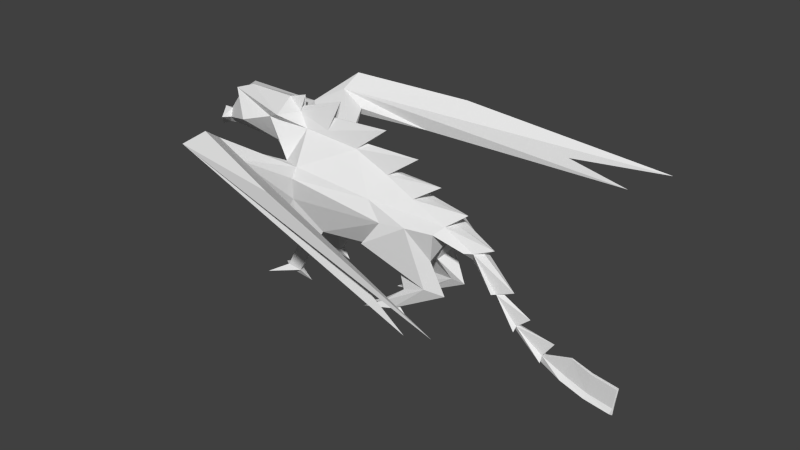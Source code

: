 # Source: dragon.blend  (saved by Blender 2.72.0; exported with 4.5.12 LTS)
import bpy
from mathutils import Matrix  # noqa: F401  (used for matrix-valued properties, if any)

bpy.ops.wm.read_factory_settings(use_empty=True)
scene = bpy.context.scene
scene.name = 'Scene'

# ---- collections
col_collection_1 = bpy.data.collections.new('Collection 1'); scene.collection.children.link(col_collection_1)

# ---- world
world_world = bpy.data.worlds.new('World'); scene.world = world_world
world_world.color = (0.05088, 0.05088, 0.05088)
world_world.use_sun_shadow = False
world_world.sun_shadow_jitter_overblur = 0.0
world_world.cycles.sampling_method = 'MANUAL'
world_world.cycles.sample_map_resolution = 256

# ---- meshes
me_plane = bpy.data.meshes.new('Plane')
me_plane.from_pydata([(2.14, -24.87, -0.9787), (2.876, 7.147, -1.901), (3.109, 15.45, -1.62), (0.9183, -9.856, -3.272), (2.776, 19.4, -1.506), (0.01104, 20.27, -12.0), (5.3, 24.93, -7.982), (0.5801, 29.08, -2.458), (2.818, -2.835, -3.245), (0.003565, 6.044, 11.11), (0.6702, 5.458, 13.8), (0.003565, 22.69, 10.29), (0.01326, 36.26, 5.101), (1.627, -20.83, -3.052), (0.2961, 33.94, -3.403), (1.78, 17.7, -3.586), (6.533, 31.07, -5.493), (8.917, 30.87, -6.756), (1.472, 31.43, -5.561), (0.003565, -9.172, -3.616), (0.003565, 6.525, -4.284), (-0.005695, 19.48, -6.435), (2.577, -20.63, -3.053), (1.964, 33.99, -4.228), (0.9383, 36.92, -9.808), (0.4404, 30.46, -0.3997), (0.003565, 34.76, -0.7786), (0.005708, 41.32, 0.5799), (1.191, -24.81, -4.79), (2.002, -21.76, -1.976), (2.485, -21.49, -1.862), (2.544, -9.674, -1.759), (1.119, -7.591, -1.032), (2.105, -3.563, 0.4201), (1.085, 5.632, 13.25), (7.985, 35.79, -5.195), (2.234, -23.38, -3.298), (3.312, -24.7, -4.681), (2.091, 28.33, -8.011), (-0.01236, 37.74, -8.95), (-0.01703, 20.71, -11.1), (0.5219, 21.96, 5.631), (2.92, 0.5632, 5.193), (2.4, 10.59, 8.89), (0.7681, 17.28, 8.298), (0.02266, 29.77, 8.135), (1.103, -2.863, 6.952), (0.3866, -4.675, 9.744), (1.378, -0.8433, 10.52), (1.757, -11.08, 10.23), (1.664, -14.44, 8.244), (0.9538, -11.77, 10.63), (1.159, -12.64, 11.7), (1.823, -23.15, 7.201), (1.65, -20.99, 6.315), (1.435, -23.72, 6.879), (1.492, -22.33, 7.704), (2.454, 9.213, 6.545), (2.002, 15.1, 5.073), (2.533, -24.41, 4.902), (1.337, -24.74, 4.946), (1.524, -25.29, 8.366), (0.9516, 12.07, 11.42), (1.935, -21.27, 6.439), (1.83, 10.23, 11.05), (0.008115, 16.24, 12.75), (1.777, -23.26, 6.339), (0.00935, 7.294, 15.14), (0.003907, 1.372, 13.31), (0.2847, -6.951, 15.66), (0.7112, -6.396, 15.49), (0.008318, -4.872, 16.99), (0.003527, -7.495, 15.38), (0.005024, 34.39, -10.29), (0.4014, 23.05, -11.49), (-0.01396, 25.74, -11.72), (-0.005958, 17.66, 7.634), (0.0008348, 22.65, 5.6), (0.006498, 29.4, 2.856), (0.4234, 27.32, 2.48), (0.003026, 12.11, 11.58), (0.00435, 5.018, 14.3), (0.1828, -15.8, 17.43), (0.5232, -17.22, 17.42), (0.000215, -12.08, 18.47), (0.008563, -16.92, 17.1), (0.01419, -6.737, 16.18), (-0.02605, 25.84, -12.5), (1.117, 23.64, -11.74), (10.68, 31.09, 4.089), (12.83, 10.87, 18.03), (11.68, 18.51, 13.29), (13.98, 17.95, 21.09), (8.658, 19.65, 1.55), (6.537, 25.45, -3.558), (0.1267, -22.68, 19.69), (0.5315, -24.3, 19.8), (-0.007118, -17.25, 20.58), (0.01308, -25.34, 19.5), (0.04177, -26.54, 21.52), (0.3037, -28.27, 21.37), (0.04798, -19.48, 22.06), (0.001586, -29.26, 21.42), (0.07319, -29.39, 23.45), (0.2979, -31.2, 23.37), (0.109, -22.02, 23.7), (0.00127, -32.08, 23.47), (0.08471, -30.91, 25.55), (0.2708, -32.73, 25.47), (0.1205, -23.54, 25.8), (0.0003805, -33.6, 25.57), (0.009633, -15.6, 17.57), (0.001372, 18.16, -13.0), (-0.01543, 37.68, -4.788), (-0.007311, 39.94, -3.102), (-0.02523, 34.84, -3.889)], [], [(42, 43, 57), (4, 58, 79), (57, 46, 42), (4, 7, 15), (21, 20, 18), (4, 15, 6), (7, 14, 23), (35, 16, 6), (22, 30, 33, 31), (7, 18, 15), (38, 18, 24), (18, 23, 24), (12, 26, 25), (14, 7, 25), (43, 49, 48), (18, 20, 15), (2, 58, 4), (16, 4, 6), (21, 18, 38), (33, 32, 46), (3, 31, 8), (44, 41, 58), (41, 45, 79), (8, 6, 20), (19, 3, 8), (30, 29, 32, 33), (29, 13, 3, 32), (13, 22, 31, 3), (77, 45, 41), (20, 19, 8), (74, 88, 5), (43, 64, 58), (28, 36, 13), (36, 22, 13), (64, 9, 68, 34), (30, 0, 29), (36, 37, 22), (57, 43, 58), (42, 49, 43), (47, 48, 52, 51), (48, 47, 9), (51, 52, 56, 55), (46, 47, 51, 50), (42, 46, 50, 49), (1, 8, 31), (51, 55, 54), (50, 54, 63), (52, 49, 53, 56), (49, 52, 48), (57, 58, 2), (7, 79, 25), (64, 43, 48), (14, 113, 23), (14, 27, 115), (44, 11, 41), (64, 62, 58), (76, 11, 44), (26, 27, 25), (24, 23, 39), (40, 21, 38), (49, 50, 63, 53), (54, 55, 60), (53, 61, 56), (55, 56, 61), (38, 24, 73), (62, 64, 34, 10), (62, 10, 67), (68, 70, 10), (68, 72, 70), (10, 69, 71), (92, 89, 17), (33, 46, 57), (1, 33, 57), (9, 47, 46, 32, 3, 19), (25, 27, 14), (24, 39, 73), (38, 73, 75), (40, 38, 74), (62, 65, 44), (65, 76, 44), (11, 77, 41), (78, 12, 79), (65, 62, 80), (45, 78, 79), (62, 67, 80), (67, 10, 81), (10, 71, 81), (6, 15, 20), (72, 83, 69), (72, 85, 83), (69, 82, 84), (71, 69, 86), (69, 84, 86), (90, 16, 91), (90, 91, 17), (7, 4, 79), (16, 89, 92), (93, 16, 90), (16, 35, 89), (17, 6, 93), (89, 35, 17), (91, 16, 92), (35, 6, 17), (16, 93, 94), (16, 94, 4), (4, 94, 2), (2, 94, 1), (6, 94, 93), (74, 38, 75), (8, 94, 6), (54, 66, 63), (60, 66, 54), (59, 63, 66), (63, 59, 53), (50, 51, 54), (61, 53, 55), (66, 53, 59), (60, 55, 66), (53, 66, 55), (22, 37, 30), (30, 36, 0), (36, 30, 37), (0, 36, 29), (36, 28, 29), (13, 29, 28), (69, 10, 70), (34, 68, 10), (82, 69, 83), (70, 72, 69), (83, 85, 82), (85, 98, 96), (82, 95, 97), (95, 82, 96), (98, 102, 100), (95, 99, 101), (96, 82, 85), (99, 100, 104, 103), (100, 102, 106, 104), (101, 99, 103, 105), (109, 107, 108, 110), (103, 104, 108, 107), (104, 106, 110, 108), (105, 103, 107, 109), (97, 111, 82), (82, 111, 84), (91, 92, 17), (93, 90, 17), (33, 1, 31), (5, 40, 74), (5, 88, 112), (99, 95, 100), (88, 87, 112), (100, 95, 98), (96, 98, 95), (9, 64, 48), (1, 57, 2), (62, 44, 58), (58, 41, 79), (18, 7, 23), (1, 94, 8), (79, 12, 25), (75, 87, 88), (74, 75, 88), (113, 39, 23), (113, 14, 114), (115, 114, 14)])
me_plane.use_remesh_preserve_volume = False
me_plane.use_remesh_preserve_attributes = False
me_plane.use_mirror_vertex_groups = False
me_plane.update()

# ---- objects
ob_plane = bpy.data.objects.new('Plane', me_plane)

# ---- transforms, parenting, visibility, modifiers, constraints
ob_plane.location = (-0.4575, 0.0, 5.674)
ob_plane.rotation_euler = (1.571, -0.0, 1.568)
ob_plane.scale = (1.055, 0.227, 1.0)
ob_plane.lineart.crease_threshold = 0.0
_m = ob_plane.modifiers.new('Mirror', 'MIRROR')

# ---- collection membership
col_collection_1.objects.link(ob_plane)

# ---- scene / render settings (as saved in the file)
scene.frame_start = 1; scene.frame_end = 250; scene.frame_set(1)
scene.render.engine = 'BLENDER_EEVEE_NEXT'
scene.render.resolution_percentage = 50
scene.render.dither_intensity = 0.0
scene.cycles.use_denoising = False
scene.cycles.samples = 10
scene.cycles.sampling_pattern = 'TABULATED_SOBOL'
scene.cycles.light_sampling_threshold = 0.0
scene.cycles.use_adaptive_sampling = False
scene.cycles.use_light_tree = False
scene.cycles.blur_glossy = 0.0
scene.cycles.pixel_filter_type = 'GAUSSIAN'
scene.cycles.sample_clamp_indirect = 0.0
scene.view_settings.view_transform = 'Standard'
bpy.context.view_layer.update()

# ---- added for rendering (the .blend has no active camera and no usable light): camera, sun
cam_auto = bpy.data.cameras.new('AutoCamera')
cam_auto.lens = 50.0
cam_auto.sensor_width = 36.0
cam_auto.clip_end = 1000.0
ob_auto_camera = bpy.data.objects.new('AutoCamera', cam_auto)
scene.collection.objects.link(ob_auto_camera)
ob_auto_camera.location = (53.8365, -57.4947, 44.8652)
ob_auto_camera.rotation_euler = (1.09748, -7.21219e-08, 0.694738)
scene.camera = ob_auto_camera
light_auto_sun = bpy.data.lights.new('AutoSun', 'SUN')
light_auto_sun.energy = 3.0
light_auto_sun.angle = 0.0523599
ob_auto_sun = bpy.data.objects.new('AutoSun', light_auto_sun)
scene.collection.objects.link(ob_auto_sun)
ob_auto_sun.rotation_euler = (0.872665, 0.174533, 0.523599)
bpy.context.view_layer.update()
